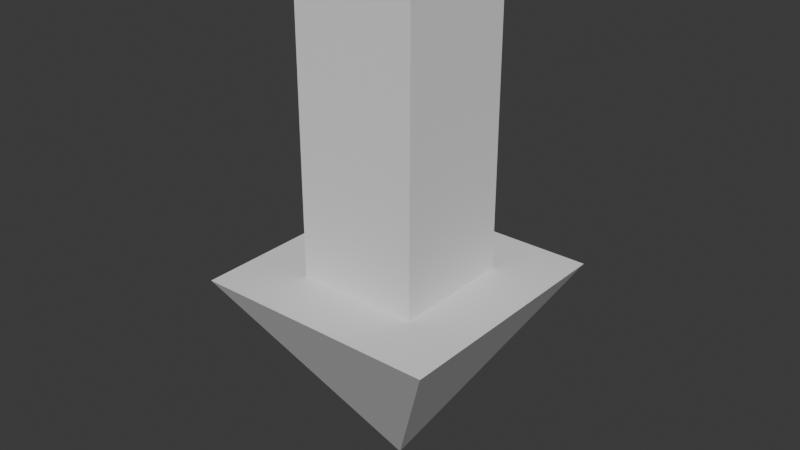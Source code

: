 # Source: Target.blend  (saved by Blender 4.5.91; exported with 4.5.12 LTS)
import bpy
from mathutils import Matrix  # noqa: F401  (used for matrix-valued properties, if any)

bpy.ops.wm.read_factory_settings(use_empty=True)
scene = bpy.context.scene
scene.name = 'Scene'

# ---- collections
col_collection = bpy.data.collections.new('Collection'); scene.collection.children.link(col_collection)

# ---- world
world_world = bpy.data.worlds.new('World'); scene.world = world_world
world_world.use_nodes = True; world_world.node_tree.nodes.clear()
_N = world_world.node_tree.nodes; _L = world_world.node_tree.links
n0 = _N.new('ShaderNodeOutputWorld'); n0.name = 'World Output'; n0.location = (200, 100)
n1 = _N.new('ShaderNodeBackground'); n1.name = 'Background'; n1.location = (-200, 100)
n1.inputs[0].default_value = (0.05088, 0.05088, 0.05088, 1.0)
_L.new(n1.outputs[0], n0.inputs[0])
n0.is_active_output = True
world_world.color = (0.05088, 0.05088, 0.05088)
world_world.sun_shadow_jitter_overblur = 0.0

# ---- meshes
me_cube = bpy.data.meshes.new('Cube')
me_cube.from_pydata([(-0.5, -0.5, 1.7), (-0.5, -0.5, 4.2), (-0.5, 0.5, 1.7), (-0.5, 0.5, 4.2), (0.5, -0.5, 1.7), (0.5, -0.5, 4.2), (0.5, 0.5, 1.7), (0.5, 0.5, 4.2), (-1.0, -1.0, 1.7), (-1.0, 1.0, 1.7), (1.0, -1.0, 1.7), (1.0, 1.0, 1.7), (0.0, 0.0, 0.0)], [], [(0, 1, 3, 2), (2, 3, 7, 6), (6, 7, 5, 4), (4, 5, 1, 0), (7, 3, 1, 5), (4, 0, 8, 10), (2, 6, 11, 9), (0, 2, 9, 8), (6, 4, 10, 11), (9, 11, 12), (11, 10, 12), (10, 8, 12), (8, 9, 12)])
_uv = me_cube.uv_layers.new(name='UVMap')
_uv.uv.foreach_set('vector', [0.375, 0.0, 0.625, 0.0, 0.625, 0.25, 0.375, 0.25, 0.375, 0.25, 0.625, 0.25, 0.625, 0.5, 0.375, 0.5, 0.375, 0.5, 0.625, 0.5, 0.625, 0.75, 0.375, 0.75, 0.375, 0.75, 0.625, 0.75, 0.625, 1.0, 0.375, 1.0, 0.625, 0.5, 0.875, 0.5, 0.875, 0.75, 0.625, 0.75, 0.375, 0.75, 0.375, 1.0, 0.375, 1.0, 0.375, 0.75, 0.375, 0.25, 0.375, 0.5, 0.375, 0.5, 0.375, 0.25, 0.375, 0.0, 0.375, 0.25, 0.375, 0.25, 0.375, 0.0, 0.375, 0.5, 0.375, 0.75, 0.375, 0.75, 0.375, 0.5, 0.375, 0.25, 0.375, 0.5, 0.375, 0.625, 0.375, 0.5, 0.375, 0.75, 0.375, 0.625, 0.375, 0.75, 0.375, 1.0, 0.375, 0.625, 0.375, 1.0, 0.375, 0.25, 0.375, 0.625])
me_cube.update()

# ---- objects
ob_cube = bpy.data.objects.new('Cube', me_cube)

# ---- transforms, parenting, visibility, modifiers, constraints
ob_cube.location = (0.0, 0.0, 0.0)

# ---- collection membership
col_collection.objects.link(ob_cube)

# ---- scene / render settings (as saved in the file)
scene.frame_start = 1; scene.frame_end = 250; scene.frame_set(1)
scene.render.engine = 'BLENDER_EEVEE_NEXT'
bpy.context.view_layer.update()

# ---- added for rendering (the .blend has no active camera and no usable light): camera, sun
cam_auto = bpy.data.cameras.new('AutoCamera')
cam_auto.lens = 50.0
cam_auto.sensor_width = 36.0
cam_auto.clip_end = 1000.0
ob_auto_camera = bpy.data.objects.new('AutoCamera', cam_auto)
scene.collection.objects.link(ob_auto_camera)
ob_auto_camera.location = (4.68496, -5.62196, 5.84797)
ob_auto_camera.rotation_euler = (1.09748, -7.21219e-08, 0.694738)
scene.camera = ob_auto_camera
light_auto_sun = bpy.data.lights.new('AutoSun', 'SUN')
light_auto_sun.energy = 3.0
light_auto_sun.angle = 0.0523599
ob_auto_sun = bpy.data.objects.new('AutoSun', light_auto_sun)
scene.collection.objects.link(ob_auto_sun)
ob_auto_sun.rotation_euler = (0.872665, 0.174533, 0.523599)
bpy.context.view_layer.update()
